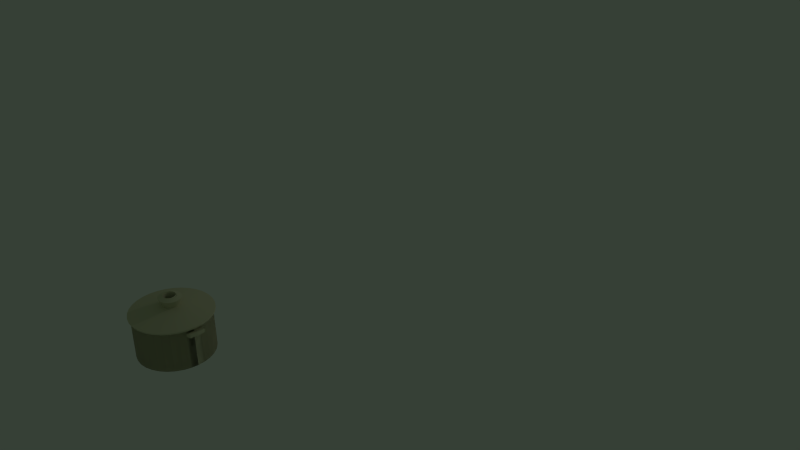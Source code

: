# Source: Topf.blend  (saved by Blender 2.72.0; exported with 4.5.12 LTS)
import bpy
from mathutils import Matrix  # noqa: F401  (used for matrix-valued properties, if any)

bpy.ops.wm.read_factory_settings(use_empty=True)
scene = bpy.context.scene
scene.name = 'Scene'

# ---- collections
col_collection_1 = bpy.data.collections.new('Collection 1'); scene.collection.children.link(col_collection_1)

# ---- materials (node trees are filled in below, after node groups)
mat_material_002 = bpy.data.materials.new('Material.002')
mat_material_002.alpha_threshold = 0.0
mat_material_002.use_transparent_shadow = False
mat_material_002.preview_render_type = 'FLAT'
mat_material_002.diffuse_color = (0.6757, 0.6553, 0.4539, 1.0)
mat_material_002.roughness = 0.5

# ---- material node trees

# ---- world
world_world = bpy.data.worlds.new('World'); scene.world = world_world
world_world.color = (0.03668, 0.05088, 0.03689)
world_world.use_sun_shadow = False
world_world.sun_shadow_jitter_overblur = 0.0
world_world.cycles.sampling_method = 'MANUAL'
world_world.cycles.sample_map_resolution = 256

# ---- cameras
cam_camera = bpy.data.cameras.new('Camera')
cam_camera.clip_end = 100.0
cam_camera.lens = 35.0
cam_camera.sensor_width = 32.0
cam_camera.sensor_height = 18.0
cam_camera.ortho_scale = 7.314
cam_camera.dof.focus_distance = 0.0
cam_camera.dof.aperture_fstop = 128.0

# ---- lights
light_lamp_001 = bpy.data.lights.new('Lamp.001', 'POINT')
light_lamp_001.transmission_factor = 0.0
light_lamp_001.cutoff_distance = 30.0
light_lamp_001.energy = 100.0
light_lamp_001.shadow_buffer_clip_start = 1.001
light_lamp_001.shadow_soft_size = 0.1
light_lamp_001.shadow_maximum_resolution = 0.006
light_lamp_001.use_absolute_resolution = True
light_lamp_001.cycles.use_multiple_importance_sampling = False

# ---- meshes
me_cylinder_003 = bpy.data.meshes.new('Cylinder.003')
me_cylinder_003.from_pydata([(0.0, 1.0, -1.0), (0.0, 1.0, 0.1406), (0.1951, 0.9808, -1.0), (0.1951, 0.9808, 0.1406), (0.3827, 0.9239, -1.0), (0.3827, 0.9239, 0.1406), (0.5556, 0.8315, -1.0), (0.5556, 0.8315, 0.1406), (0.7071, 0.7071, -1.0), (0.7071, 0.7071, 0.1406), (0.8315, 0.5556, -1.0), (0.8315, 0.5556, 0.1406), (0.9239, 0.3827, -1.0), (0.9239, 0.3827, 0.1406), (0.9808, 0.1951, -1.0), (0.9808, 0.1951, 0.1406), (1.0, 7.55e-08, -1.0), (1.0, 7.55e-08, 0.1406), (0.9808, -0.1951, -1.0), (0.9808, -0.1951, 0.1406), (0.9239, -0.3827, -1.0), (0.9239, -0.3827, 0.1406), (0.8315, -0.5556, -1.0), (0.8315, -0.5556, 0.1406), (0.7071, -0.7071, -1.0), (0.7071, -0.7071, 0.1406), (0.5556, -0.8315, -1.0), (0.5556, -0.8315, 0.1406), (0.3827, -0.9239, -1.0), (0.3827, -0.9239, 0.1406), (0.1951, -0.9808, -1.0), (0.1951, -0.9808, 0.1406), (-3.258e-07, -1.0, -1.0), (-3.258e-07, -1.0, 0.1406), (-0.1951, -0.9808, -1.0), (-0.1951, -0.9808, 0.1406), (-0.3827, -0.9239, -1.0), (-0.3827, -0.9239, 0.1406), (-0.5556, -0.8315, -1.0), (-0.5556, -0.8315, 0.1406), (-0.7071, -0.7071, -1.0), (-0.7071, -0.7071, 0.1406), (-0.8315, -0.5556, -1.0), (-0.8315, -0.5556, 0.1406), (-0.9239, -0.3827, -1.0), (-0.9239, -0.3827, 0.1406), (-0.9808, -0.1951, -1.0), (-0.9808, -0.1951, 0.1406), (-1.0, 9.656e-07, -1.0), (-1.0, 9.656e-07, 0.1406), (-0.9808, 0.1951, -1.0), (-0.9808, 0.1951, 0.1406), (-0.9239, 0.3827, -1.0), (-0.9239, 0.3827, 0.1406), (-0.8315, 0.5556, -1.0), (-0.8315, 0.5556, 0.1406), (-0.7071, 0.7071, -1.0), (-0.7071, 0.7071, 0.1406), (-0.5556, 0.8315, -1.0), (-0.5556, 0.8315, 0.1406), (-0.3827, 0.9239, -1.0), (-0.3827, 0.9239, 0.1406), (-0.1951, 0.9808, -1.0), (-0.1951, 0.9808, 0.1406), (0.2307, 1.032, 0.09497), (0.02529, 1.052, 0.09497), (0.4283, 0.9717, 0.09497), (0.6104, 0.8744, 0.09497), (0.77, 0.7434, 0.09497), (0.901, 0.5838, 0.09497), (0.9983, 0.4017, 0.09497), (1.058, 0.2042, 0.09497), (1.078, -0.001301, 0.09497), (1.058, -0.2068, 0.09497), (0.9983, -0.4043, 0.09497), (0.901, -0.5864, 0.09497), (0.77, -0.746, 0.09497), (0.6104, -0.877, 0.09497), (0.4283, -0.9743, 0.09497), (0.2307, -1.034, 0.09497), (0.02529, -1.054, 0.09497), (-0.1802, -1.034, 0.09497), (-0.3777, -0.9743, 0.09497), (-0.5598, -0.877, 0.09497), (-0.7194, -0.746, 0.09497), (-0.8504, -0.5864, 0.09497), (-0.9477, -0.4043, 0.09497), (-1.008, -0.2068, 0.09497), (-1.028, -0.0013, 0.09497), (-1.008, 0.2042, 0.09497), (-0.9477, 0.4017, 0.09497), (-0.8504, 0.5838, 0.09497), (-0.7194, 0.7434, 0.09497), (-0.5598, 0.8744, 0.09497), (-0.3777, 0.9717, 0.09497), (-0.1802, 1.032, 0.09497), (0.2307, 1.032, 0.1367), (0.02529, 1.052, 0.1367), (0.4283, 0.9717, 0.1367), (0.6104, 0.8744, 0.1367), (0.77, 0.7434, 0.1367), (0.901, 0.5838, 0.1367), (0.9983, 0.4017, 0.1367), (1.058, 0.2042, 0.1367), (1.078, -0.001301, 0.1367), (1.058, -0.2068, 0.1367), (0.9983, -0.4043, 0.1367), (0.901, -0.5864, 0.1367), (0.77, -0.746, 0.1367), (0.6104, -0.877, 0.1367), (0.4283, -0.9743, 0.1367), (0.2307, -1.034, 0.1367), (0.02529, -1.054, 0.1367), (-0.1802, -1.034, 0.1367), (-0.3777, -0.9743, 0.1367), (-0.5598, -0.877, 0.1367), (-0.7194, -0.746, 0.1367), (-0.8504, -0.5864, 0.1367), (-0.9477, -0.4043, 0.1367), (-1.008, -0.2068, 0.1367), (-1.028, -0.0013, 0.1367), (-1.008, 0.2042, 0.1367), (-0.9477, 0.4017, 0.1367), (-0.8504, 0.5838, 0.1367), (-0.7194, 0.7434, 0.1367), (-0.5598, 0.8744, 0.1367), (-0.3777, 0.9717, 0.1367), (-0.1802, 1.032, 0.1367), (0.06277, 0.1871, 0.3098), (0.02529, 0.1908, 0.3098), (0.09882, 0.1762, 0.3098), (0.132, 0.1585, 0.3098), (0.1611, 0.1346, 0.3098), (0.185, 0.1054, 0.3098), (0.2028, 0.07223, 0.3098), (0.2137, 0.03618, 0.3098), (0.2174, -0.001301, 0.3098), (0.2137, -0.03879, 0.3098), (0.2028, -0.07483, 0.3098), (0.185, -0.108, 0.3098), (0.1611, -0.1372, 0.3098), (0.132, -0.1611, 0.3098), (0.09882, -0.1788, 0.3098), (0.06277, -0.1897, 0.3098), (0.02529, -0.1934, 0.3098), (-0.0122, -0.1897, 0.3098), (-0.04824, -0.1788, 0.3098), (-0.08146, -0.1611, 0.3098), (-0.1106, -0.1372, 0.3098), (-0.1345, -0.108, 0.3098), (-0.1522, -0.07483, 0.3098), (-0.1632, -0.03879, 0.3098), (-0.1669, -0.001301, 0.3098), (-0.1632, 0.03618, 0.3098), (-0.1522, 0.07223, 0.3098), (-0.1345, 0.1054, 0.3098), (-0.1106, 0.1346, 0.3098), (-0.08146, 0.1585, 0.3098), (-0.04824, 0.1762, 0.3098), (-0.0122, 0.1871, 0.3098), (0.08095, 0.2786, 0.5127), (0.02529, 0.284, 0.5127), (0.1345, 0.2623, 0.5127), (0.1838, 0.236, 0.5127), (0.2271, 0.2005, 0.5127), (0.2625, 0.1572, 0.5127), (0.2889, 0.1079, 0.5127), (0.3051, 0.05437, 0.5127), (0.3106, -0.001301, 0.5127), (0.3051, -0.05697, 0.5127), (0.2889, -0.1105, 0.5127), (0.2625, -0.1598, 0.5127), (0.2271, -0.2031, 0.5127), (0.1838, -0.2386, 0.5127), (0.1345, -0.2649, 0.5127), (0.08095, -0.2812, 0.5127), (0.02529, -0.2866, 0.5127), (-0.03038, -0.2812, 0.5127), (-0.08391, -0.2649, 0.5127), (-0.1332, -0.2386, 0.5127), (-0.1765, -0.2031, 0.5127), (-0.212, -0.1598, 0.5127), (-0.2383, -0.1105, 0.5127), (-0.2546, -0.05697, 0.5127), (-0.2601, -0.001301, 0.5127), (-0.2546, 0.05437, 0.5127), (-0.2383, 0.1079, 0.5127), (-0.212, 0.1572, 0.5127), (-0.1765, 0.2005, 0.5127), (-0.1332, 0.236, 0.5127), (-0.08391, 0.2623, 0.5127), (-0.03038, 0.2786, 0.5127), (0.05762, 0.1613, 0.5545), (0.02529, 0.1645, 0.5545), (0.08872, 0.1518, 0.5545), (0.1174, 0.1365, 0.5545), (0.1425, 0.1159, 0.5545), (0.1631, 0.09079, 0.5545), (0.1784, 0.06213, 0.5545), (0.1879, 0.03104, 0.5545), (0.191, -0.001301, 0.5545), (0.1879, -0.03364, 0.5545), (0.1784, -0.06474, 0.5545), (0.1631, -0.09339, 0.5545), (0.1425, -0.1185, 0.5545), (0.1174, -0.1391, 0.5545), (0.08872, -0.1544, 0.5545), (0.05762, -0.1639, 0.5545), (0.02529, -0.1671, 0.5545), (-0.007052, -0.1639, 0.5545), (-0.03815, -0.1544, 0.5545), (-0.06681, -0.1391, 0.5545), (-0.09193, -0.1185, 0.5545), (-0.1125, -0.09339, 0.5545), (-0.1279, -0.06474, 0.5545), (-0.1373, -0.03364, 0.5545), (-0.1405, -0.001301, 0.5545), (-0.1373, 0.03104, 0.5545), (-0.1279, 0.06213, 0.5545), (-0.1125, 0.09079, 0.5545), (-0.09193, 0.1159, 0.5545), (-0.06681, 0.1365, 0.5545), (-0.03815, 0.1518, 0.5545), (-0.007052, 0.1613, 0.5545), (0.05762, 0.1613, 0.3993), (0.02529, 0.1645, 0.3993), (0.08872, 0.1518, 0.3993), (0.1174, 0.1365, 0.3993), (0.1425, 0.1159, 0.3993), (0.1631, 0.09079, 0.3993), (0.1784, 0.06213, 0.3993), (0.1879, 0.03104, 0.3993), (0.191, -0.001301, 0.3993), (0.1879, -0.03364, 0.3993), (0.1784, -0.06474, 0.3993), (0.1631, -0.09339, 0.3993), (0.1425, -0.1185, 0.3993), (0.1174, -0.1391, 0.3993), (0.08872, -0.1544, 0.3993), (0.05762, -0.1639, 0.3993), (0.02529, -0.1671, 0.3993), (-0.007052, -0.1639, 0.3993), (-0.03815, -0.1544, 0.3993), (-0.06681, -0.1391, 0.3993), (-0.09193, -0.1185, 0.3993), (-0.1125, -0.09339, 0.3993), (-0.1279, -0.06474, 0.3993), (-0.1373, -0.03364, 0.3993), (-0.1405, -0.001301, 0.3993), (-0.1373, 0.03104, 0.3993), (-0.1279, 0.06213, 0.3993), (-0.1125, 0.09079, 0.3993), (-0.09192, 0.1159, 0.3993), (-0.06681, 0.1365, 0.3993), (-0.03815, 0.1518, 0.3993), (-0.007052, 0.1613, 0.3993), (0.0, 1.0, -0.01463), (0.1951, 0.9808, -0.01463), (0.3827, 0.9239, -0.01463), (0.5556, 0.8315, -0.01463), (0.7071, 0.7071, -0.01463), (0.8315, 0.5556, -0.01463), (0.9239, 0.3827, -0.01463), (0.9808, 0.1951, -0.01463), (1.0, 7.55e-08, -0.01463), (0.9808, -0.1951, -0.01463), (0.9239, -0.3827, -0.01463), (0.8315, -0.5556, -0.01463), (0.7071, -0.7071, -0.01463), (0.5556, -0.8315, -0.01463), (0.3827, -0.9239, -0.01463), (0.1951, -0.9808, -0.01463), (-3.258e-07, -1.0, -0.01463), (-0.1951, -0.9808, -0.01463), (-0.3827, -0.9239, -0.01463), (-0.5556, -0.8315, -0.01463), (-0.7071, -0.7071, -0.01463), (-0.8315, -0.5556, -0.01463), (-0.9239, -0.3827, -0.01463), (-0.9808, -0.1951, -0.01463), (-1.0, 9.656e-07, -0.01463), (-0.9808, 0.1951, -0.01463), (-0.9239, 0.3827, -0.01463), (-0.8315, 0.5556, -0.01463), (-0.7071, 0.7071, -0.01463), (-0.5556, 0.8315, -0.01463), (-0.3827, 0.9239, -0.01463), (-0.1951, 0.9808, -0.01463), (0.1951, 0.9808, -0.107), (0.3827, 0.9239, -0.107), (0.5556, 0.8315, -0.107), (0.7071, 0.7071, -0.107), (0.8315, 0.5556, -0.107), (0.9239, 0.3827, -0.107), (0.9808, 0.1951, -0.107), (1.0, 7.55e-08, -0.107), (0.9808, -0.1951, -0.107), (0.9239, -0.3827, -0.107), (0.8315, -0.5556, -0.107), (0.7071, -0.7071, -0.107), (0.5556, -0.8315, -0.107), (0.3827, -0.9239, -0.107), (0.1951, -0.9808, -0.107), (-3.258e-07, -1.0, -0.107), (-0.1951, -0.9808, -0.107), (-0.3827, -0.9239, -0.107), (-0.5556, -0.8315, -0.107), (-0.7071, -0.7071, -0.107), (-0.8315, -0.5556, -0.107), (-0.9239, -0.3827, -0.107), (-0.9808, -0.1951, -0.107), (-1.0, 9.656e-07, -0.107), (-0.9808, 0.1951, -0.107), (-0.9239, 0.3827, -0.107), (-0.8315, 0.5556, -0.107), (-0.7071, 0.7071, -0.107), (-0.5556, 0.8315, -0.107), (-0.3827, 0.9239, -0.107), (-0.1951, 0.9808, -0.107), (0.0, 1.0, -0.107), (1.172, 0.1951, 0.04374), (1.192, 1.041e-07, 0.04374), (1.172, -0.1951, 0.04374), (1.172, 0.1951, -0.04864), (1.192, 1.041e-07, -0.04864), (1.172, -0.1951, -0.04864)], [], [(256, 1, 3, 257), (257, 3, 5, 258), (258, 5, 7, 259), (259, 7, 9, 260), (260, 9, 11, 261), (261, 11, 13, 262), (262, 13, 15, 263), (263, 15, 17, 264), (264, 17, 19, 265), (265, 19, 21, 266), (266, 21, 23, 267), (267, 23, 25, 268), (268, 25, 27, 269), (269, 27, 29, 270), (270, 29, 31, 271), (271, 31, 33, 272), (272, 33, 35, 273), (273, 35, 37, 274), (274, 37, 39, 275), (275, 39, 41, 276), (276, 41, 43, 277), (277, 43, 45, 278), (278, 45, 47, 279), (279, 47, 49, 280), (280, 49, 51, 281), (281, 51, 53, 282), (282, 53, 55, 283), (283, 55, 57, 284), (284, 57, 59, 285), (285, 59, 61, 286), (87, 86, 118, 119), (287, 63, 1, 256), (286, 61, 63, 287), (0, 2, 4, 6, 8, 10, 12, 14, 16, 18, 20, 22, 24, 26, 28, 30, 32, 34, 36, 38, 40, 42, 44, 46, 48, 50, 52, 54, 56, 58, 60, 62), (65, 64, 3, 1), (64, 66, 5, 3), (66, 67, 7, 5), (67, 68, 9, 7), (68, 69, 11, 9), (69, 70, 13, 11), (70, 71, 15, 13), (71, 72, 17, 15), (72, 73, 19, 17), (73, 74, 21, 19), (74, 75, 23, 21), (75, 76, 25, 23), (76, 77, 27, 25), (77, 78, 29, 27), (78, 79, 31, 29), (79, 80, 33, 31), (80, 81, 35, 33), (81, 82, 37, 35), (82, 83, 39, 37), (83, 84, 41, 39), (84, 85, 43, 41), (85, 86, 45, 43), (86, 87, 47, 45), (87, 88, 49, 47), (88, 89, 51, 49), (89, 90, 53, 51), (90, 91, 55, 53), (91, 92, 57, 55), (92, 93, 59, 57), (93, 94, 61, 59), (94, 95, 63, 61), (95, 65, 1, 63), (155, 154, 186, 187), (64, 65, 97, 96), (76, 75, 107, 108), (65, 95, 127, 97), (85, 84, 116, 117), (74, 73, 105, 106), (94, 93, 125, 126), (83, 82, 114, 115), (72, 71, 103, 104), (92, 91, 123, 124), (81, 80, 112, 113), (70, 69, 101, 102), (90, 89, 121, 122), (68, 67, 99, 100), (79, 78, 110, 111), (88, 87, 119, 120), (66, 64, 96, 98), (77, 76, 108, 109), (86, 85, 117, 118), (75, 74, 106, 107), (95, 94, 126, 127), (84, 83, 115, 116), (73, 72, 104, 105), (93, 92, 124, 125), (82, 81, 113, 114), (71, 70, 102, 103), (91, 90, 122, 123), (69, 68, 100, 101), (80, 79, 111, 112), (89, 88, 120, 121), (67, 66, 98, 99), (78, 77, 109, 110), (129, 128, 96, 97), (128, 130, 98, 96), (130, 131, 99, 98), (131, 132, 100, 99), (132, 133, 101, 100), (133, 134, 102, 101), (134, 135, 103, 102), (135, 136, 104, 103), (136, 137, 105, 104), (137, 138, 106, 105), (138, 139, 107, 106), (139, 140, 108, 107), (140, 141, 109, 108), (141, 142, 110, 109), (142, 143, 111, 110), (143, 144, 112, 111), (144, 145, 113, 112), (145, 146, 114, 113), (146, 147, 115, 114), (147, 148, 116, 115), (148, 149, 117, 116), (149, 150, 118, 117), (150, 151, 119, 118), (151, 152, 120, 119), (152, 153, 121, 120), (153, 154, 122, 121), (154, 155, 123, 122), (155, 156, 124, 123), (156, 157, 125, 124), (157, 158, 126, 125), (158, 159, 127, 126), (159, 129, 97, 127), (223, 222, 254, 255), (133, 132, 164, 165), (144, 143, 175, 176), (153, 152, 184, 185), (131, 130, 162, 163), (142, 141, 173, 174), (151, 150, 182, 183), (128, 129, 161, 160), (140, 139, 171, 172), (129, 159, 191, 161), (149, 148, 180, 181), (138, 137, 169, 170), (158, 157, 189, 190), (147, 146, 178, 179), (136, 135, 167, 168), (156, 155, 187, 188), (145, 144, 176, 177), (134, 133, 165, 166), (154, 153, 185, 186), (132, 131, 163, 164), (143, 142, 174, 175), (152, 151, 183, 184), (130, 128, 160, 162), (141, 140, 172, 173), (150, 149, 181, 182), (139, 138, 170, 171), (159, 158, 190, 191), (148, 147, 179, 180), (137, 136, 168, 169), (157, 156, 188, 189), (146, 145, 177, 178), (135, 134, 166, 167), (193, 192, 160, 161), (192, 194, 162, 160), (194, 195, 163, 162), (195, 196, 164, 163), (196, 197, 165, 164), (197, 198, 166, 165), (198, 199, 167, 166), (199, 200, 168, 167), (200, 201, 169, 168), (201, 202, 170, 169), (202, 203, 171, 170), (203, 204, 172, 171), (204, 205, 173, 172), (205, 206, 174, 173), (206, 207, 175, 174), (207, 208, 176, 175), (208, 209, 177, 176), (209, 210, 178, 177), (210, 211, 179, 178), (211, 212, 180, 179), (212, 213, 181, 180), (213, 214, 182, 181), (214, 215, 183, 182), (215, 216, 184, 183), (216, 217, 185, 184), (217, 218, 186, 185), (218, 219, 187, 186), (219, 220, 188, 187), (220, 221, 189, 188), (221, 222, 190, 189), (222, 223, 191, 190), (223, 193, 161, 191), (224, 225, 255, 254, 253, 252, 251, 250, 249, 248, 247, 246, 245, 244, 243, 242, 241, 240, 239, 238, 237, 236, 235, 234, 233, 232, 231, 230, 229, 228, 227, 226), (212, 211, 243, 244), (201, 200, 232, 233), (221, 220, 252, 253), (210, 209, 241, 242), (199, 198, 230, 231), (219, 218, 250, 251), (197, 196, 228, 229), (208, 207, 239, 240), (217, 216, 248, 249), (195, 194, 226, 227), (206, 205, 237, 238), (215, 214, 246, 247), (192, 193, 225, 224), (204, 203, 235, 236), (193, 223, 255, 225), (213, 212, 244, 245), (202, 201, 233, 234), (222, 221, 253, 254), (211, 210, 242, 243), (200, 199, 231, 232), (220, 219, 251, 252), (209, 208, 240, 241), (198, 197, 229, 230), (218, 217, 249, 250), (196, 195, 227, 228), (207, 206, 238, 239), (216, 215, 247, 248), (194, 192, 224, 226), (205, 204, 236, 237), (214, 213, 245, 246), (203, 202, 234, 235), (319, 256, 257, 288), (288, 257, 258, 289), (289, 258, 259, 290), (290, 259, 260, 291), (291, 260, 261, 292), (292, 261, 262, 293), (293, 262, 263, 294), (295, 294, 323, 324), (296, 295, 324, 325), (296, 265, 266, 297), (297, 266, 267, 298), (298, 267, 268, 299), (299, 268, 269, 300), (300, 269, 270, 301), (301, 270, 271, 302), (302, 271, 272, 303), (303, 272, 273, 304), (304, 273, 274, 305), (305, 274, 275, 306), (306, 275, 276, 307), (307, 276, 277, 308), (308, 277, 278, 309), (309, 278, 279, 310), (310, 279, 280, 311), (311, 280, 281, 312), (312, 281, 282, 313), (313, 282, 283, 314), (314, 283, 284, 315), (315, 284, 285, 316), (316, 285, 286, 317), (318, 287, 256, 319), (317, 286, 287, 318), (0, 319, 288, 2), (2, 288, 289, 4), (4, 289, 290, 6), (6, 290, 291, 8), (8, 291, 292, 10), (10, 292, 293, 12), (12, 293, 294, 14), (14, 294, 295, 16), (16, 295, 296, 18), (18, 296, 297, 20), (20, 297, 298, 22), (22, 298, 299, 24), (24, 299, 300, 26), (26, 300, 301, 28), (28, 301, 302, 30), (30, 302, 303, 32), (32, 303, 304, 34), (34, 304, 305, 36), (36, 305, 306, 38), (38, 306, 307, 40), (40, 307, 308, 42), (42, 308, 309, 44), (44, 309, 310, 46), (46, 310, 311, 48), (48, 311, 312, 50), (50, 312, 313, 52), (52, 313, 314, 54), (54, 314, 315, 56), (56, 315, 316, 58), (58, 316, 317, 60), (62, 318, 319, 0), (60, 317, 318, 62), (323, 320, 321, 324), (324, 321, 322, 325), (265, 296, 325, 322), (294, 263, 320, 323), (264, 265, 322, 321), (263, 264, 321, 320)])
me_cylinder_003.materials.append(mat_material_002)
me_cylinder_003.use_remesh_preserve_volume = False
me_cylinder_003.use_remesh_preserve_attributes = False
me_cylinder_003.use_mirror_vertex_groups = False
me_cylinder_003.update()

# ---- objects
ob_lamp_001 = bpy.data.objects.new('Lamp.001', light_lamp_001)
ob_cylinder_001 = bpy.data.objects.new('Cylinder.001', me_cylinder_003)
ob_camera = bpy.data.objects.new('Camera', cam_camera)

# ---- transforms, parenting, visibility, modifiers, constraints
ob_lamp_001.location = (3.173, 4.494, 5.022)
ob_lamp_001.rotation_euler = (0.6503, 0.05522, 1.866)
ob_lamp_001.scale = (0.8015, 0.8015, 0.8015)
ob_lamp_001.lock_rotations_4d = False
ob_lamp_001.empty_display_type = 'ARROWS'
ob_lamp_001.color = (0.0, 0.0, 0.0, 0.0)
ob_lamp_001.lineart.crease_threshold = 0.0
ob_cylinder_001.location = (0.06147, -4.338, 0.791)
ob_cylinder_001.scale = (0.8015, 0.8015, 0.8015)
ob_cylinder_001.lineart.crease_threshold = 0.0
_m = ob_cylinder_001.modifiers.new('Mirror', 'MIRROR')
ob_camera.location = (13.91, -11.07, 10.03)
ob_camera.rotation_euler = (1.109, 0.01082, 0.8149)
ob_camera.scale = (0.8015, 0.8015, 0.8015)
ob_camera.lock_rotations_4d = False
ob_camera.empty_display_type = 'ARROWS'
ob_camera.color = (0.0, 0.0, 0.0, 0.0)
ob_camera.display_type = 'WIRE'
ob_camera.lineart.crease_threshold = 0.0

# ---- collection membership
col_collection_1.objects.link(ob_lamp_001)
col_collection_1.objects.link(ob_cylinder_001)
col_collection_1.objects.link(ob_camera)

# ---- scene / render settings (as saved in the file)
scene.camera = ob_camera
scene.frame_start = 1; scene.frame_end = 250; scene.frame_set(203)
scene.render.engine = 'BLENDER_EEVEE_NEXT'
scene.render.resolution_percentage = 50
scene.render.dither_intensity = 0.0
scene.cycles.use_denoising = False
scene.cycles.samples = 10
scene.cycles.sampling_pattern = 'TABULATED_SOBOL'
scene.cycles.light_sampling_threshold = 0.0
scene.cycles.use_adaptive_sampling = False
scene.cycles.use_light_tree = False
scene.cycles.blur_glossy = 0.0
scene.cycles.pixel_filter_type = 'GAUSSIAN'
scene.cycles.sample_clamp_indirect = 0.0
scene.view_settings.view_transform = 'Standard'
bpy.context.view_layer.update()
